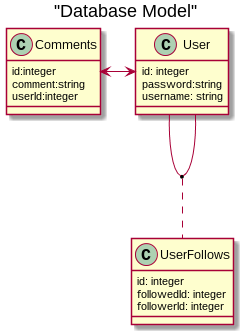

The diagram above was rendered by PlantUML. Its source (embedded in the PNG):
@startuml

top to bottom direction
scale 1
title "Database Model"

class User{
    id: integer
    password:string
    username: string
}

class UserFollows{
    id: integer
    followedId: integer
    followerId: integer
}

class Comments{
    id:integer
    comment:string
    userId:integer
}

User <-left->Comments
(User,User) .. UserFollows

@enduml